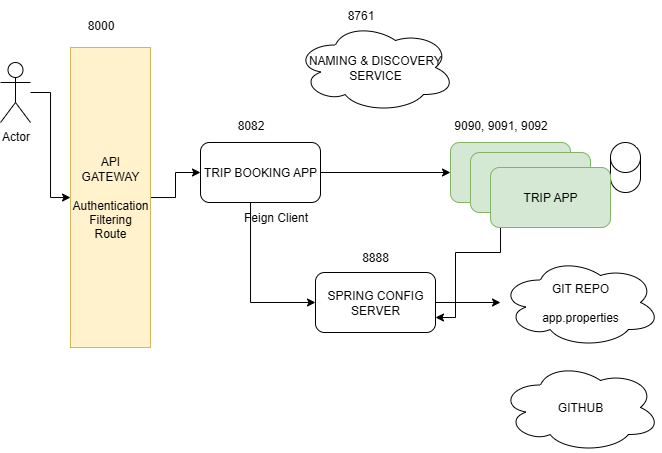

The diagram above was exported from draw.io. Its source (the exported page's mxGraphModel, read from the mxfile embedded in the PNG):
<mxGraphModel dx="719" dy="388" grid="1" gridSize="10" guides="1" tooltips="1" connect="1" arrows="1" fold="1" page="1" pageScale="1" pageWidth="850" pageHeight="1100" math="0" shadow="0">
  <root>
    <mxCell id="0" />
    <mxCell id="1" parent="0" />
    <mxCell id="HUUeOnNnmL9BZaVBWxIu-1" value="TRIP APP" style="rounded=1;whiteSpace=wrap;html=1;fillColor=#d5e8d4;strokeColor=#82b366;" parent="1" vertex="1">
      <mxGeometry x="500" y="250" width="120" height="60" as="geometry" />
    </mxCell>
    <mxCell id="HUUeOnNnmL9BZaVBWxIu-3" style="edgeStyle=orthogonalEdgeStyle;rounded=0;orthogonalLoop=1;jettySize=auto;html=1;" parent="1" source="HUUeOnNnmL9BZaVBWxIu-2" target="HUUeOnNnmL9BZaVBWxIu-1" edge="1">
      <mxGeometry relative="1" as="geometry" />
    </mxCell>
    <mxCell id="HUUeOnNnmL9BZaVBWxIu-12" style="edgeStyle=orthogonalEdgeStyle;rounded=0;orthogonalLoop=1;jettySize=auto;html=1;" parent="1" source="HUUeOnNnmL9BZaVBWxIu-2" target="HUUeOnNnmL9BZaVBWxIu-10" edge="1">
      <mxGeometry relative="1" as="geometry">
        <Array as="points">
          <mxPoint x="300" y="410" />
        </Array>
      </mxGeometry>
    </mxCell>
    <mxCell id="HUUeOnNnmL9BZaVBWxIu-2" value="TRIP BOOKING APP" style="rounded=1;whiteSpace=wrap;html=1;" parent="1" vertex="1">
      <mxGeometry x="250" y="250" width="120" height="60" as="geometry" />
    </mxCell>
    <mxCell id="HUUeOnNnmL9BZaVBWxIu-4" value="Feign Client" style="text;html=1;align=center;verticalAlign=middle;resizable=0;points=[];autosize=1;strokeColor=none;fillColor=none;" parent="1" vertex="1">
      <mxGeometry x="280" y="310" width="90" height="30" as="geometry" />
    </mxCell>
    <mxCell id="HUUeOnNnmL9BZaVBWxIu-5" value="NAMING &amp;amp; DISCOVERY SERVICE" style="ellipse;shape=cloud;whiteSpace=wrap;html=1;" parent="1" vertex="1">
      <mxGeometry x="345" y="130" width="160" height="90" as="geometry" />
    </mxCell>
    <mxCell id="HUUeOnNnmL9BZaVBWxIu-13" style="edgeStyle=orthogonalEdgeStyle;rounded=0;orthogonalLoop=1;jettySize=auto;html=1;entryX=1;entryY=0.75;entryDx=0;entryDy=0;" parent="1" source="HUUeOnNnmL9BZaVBWxIu-6" target="HUUeOnNnmL9BZaVBWxIu-10" edge="1">
      <mxGeometry relative="1" as="geometry">
        <Array as="points">
          <mxPoint x="550" y="360" />
          <mxPoint x="505" y="360" />
          <mxPoint x="505" y="425" />
        </Array>
      </mxGeometry>
    </mxCell>
    <mxCell id="HUUeOnNnmL9BZaVBWxIu-6" value="TRIP APP" style="rounded=1;whiteSpace=wrap;html=1;fillColor=#d5e8d4;strokeColor=#82b366;" parent="1" vertex="1">
      <mxGeometry x="520" y="260" width="120" height="60" as="geometry" />
    </mxCell>
    <mxCell id="HUUeOnNnmL9BZaVBWxIu-7" value="" style="shape=cylinder3;whiteSpace=wrap;html=1;boundedLbl=1;backgroundOutline=1;size=15;" parent="1" vertex="1">
      <mxGeometry x="660" y="250" width="30" height="50" as="geometry" />
    </mxCell>
    <mxCell id="HUUeOnNnmL9BZaVBWxIu-8" value="GIT REPO&lt;div&gt;&lt;br&gt;&lt;/div&gt;&lt;div&gt;app.properties&lt;/div&gt;" style="ellipse;shape=cloud;whiteSpace=wrap;html=1;" parent="1" vertex="1">
      <mxGeometry x="550" y="365" width="160" height="90" as="geometry" />
    </mxCell>
    <mxCell id="HUUeOnNnmL9BZaVBWxIu-11" style="edgeStyle=orthogonalEdgeStyle;rounded=0;orthogonalLoop=1;jettySize=auto;html=1;" parent="1" source="HUUeOnNnmL9BZaVBWxIu-10" target="HUUeOnNnmL9BZaVBWxIu-8" edge="1">
      <mxGeometry relative="1" as="geometry" />
    </mxCell>
    <mxCell id="HUUeOnNnmL9BZaVBWxIu-10" value="SPRING CONFIG&lt;div&gt;SERVER&lt;/div&gt;" style="rounded=1;whiteSpace=wrap;html=1;" parent="1" vertex="1">
      <mxGeometry x="365" y="380" width="120" height="60" as="geometry" />
    </mxCell>
    <mxCell id="HUUeOnNnmL9BZaVBWxIu-14" value="GITHUB" style="ellipse;shape=cloud;whiteSpace=wrap;html=1;" parent="1" vertex="1">
      <mxGeometry x="550" y="470" width="160" height="90" as="geometry" />
    </mxCell>
    <mxCell id="HUUeOnNnmL9BZaVBWxIu-18" style="edgeStyle=orthogonalEdgeStyle;rounded=0;orthogonalLoop=1;jettySize=auto;html=1;" parent="1" source="HUUeOnNnmL9BZaVBWxIu-15" target="HUUeOnNnmL9BZaVBWxIu-2" edge="1">
      <mxGeometry relative="1" as="geometry" />
    </mxCell>
    <mxCell id="HUUeOnNnmL9BZaVBWxIu-15" value="API&lt;div&gt;GATEWAY&lt;/div&gt;&lt;div&gt;&lt;br&gt;&lt;/div&gt;&lt;div&gt;Authentication&lt;/div&gt;&lt;div&gt;Filtering&lt;/div&gt;&lt;div&gt;Route&lt;/div&gt;" style="rounded=0;whiteSpace=wrap;html=1;fillColor=#fff2cc;strokeColor=#d6b656;" parent="1" vertex="1">
      <mxGeometry x="120" y="155" width="80" height="300" as="geometry" />
    </mxCell>
    <mxCell id="HUUeOnNnmL9BZaVBWxIu-17" style="edgeStyle=orthogonalEdgeStyle;rounded=0;orthogonalLoop=1;jettySize=auto;html=1;" parent="1" source="HUUeOnNnmL9BZaVBWxIu-16" target="HUUeOnNnmL9BZaVBWxIu-15" edge="1">
      <mxGeometry relative="1" as="geometry" />
    </mxCell>
    <mxCell id="HUUeOnNnmL9BZaVBWxIu-16" value="Actor" style="shape=umlActor;verticalLabelPosition=bottom;verticalAlign=top;html=1;outlineConnect=0;" parent="1" vertex="1">
      <mxGeometry x="50" y="170" width="30" height="60" as="geometry" />
    </mxCell>
    <mxCell id="HUUeOnNnmL9BZaVBWxIu-19" value="TRIP APP" style="rounded=1;whiteSpace=wrap;html=1;fillColor=#d5e8d4;strokeColor=#82b366;" parent="1" vertex="1">
      <mxGeometry x="540" y="275" width="120" height="60" as="geometry" />
    </mxCell>
    <mxCell id="HUUeOnNnmL9BZaVBWxIu-20" value="8000" style="text;html=1;align=center;verticalAlign=middle;resizable=0;points=[];autosize=1;strokeColor=none;fillColor=none;" parent="1" vertex="1">
      <mxGeometry x="125" y="118" width="50" height="30" as="geometry" />
    </mxCell>
    <mxCell id="HUUeOnNnmL9BZaVBWxIu-21" value="8082" style="text;html=1;align=center;verticalAlign=middle;resizable=0;points=[];autosize=1;strokeColor=none;fillColor=none;" parent="1" vertex="1">
      <mxGeometry x="275" y="218" width="50" height="30" as="geometry" />
    </mxCell>
    <mxCell id="HUUeOnNnmL9BZaVBWxIu-22" value="9090, 9091, 9092" style="text;html=1;align=center;verticalAlign=middle;resizable=0;points=[];autosize=1;strokeColor=none;fillColor=none;" parent="1" vertex="1">
      <mxGeometry x="490" y="218" width="120" height="30" as="geometry" />
    </mxCell>
    <mxCell id="HUUeOnNnmL9BZaVBWxIu-23" value="8761" style="text;html=1;align=center;verticalAlign=middle;resizable=0;points=[];autosize=1;strokeColor=none;fillColor=none;" parent="1" vertex="1">
      <mxGeometry x="385" y="108" width="50" height="30" as="geometry" />
    </mxCell>
    <mxCell id="HUUeOnNnmL9BZaVBWxIu-24" value="8888" style="text;html=1;align=center;verticalAlign=middle;whiteSpace=wrap;rounded=0;" parent="1" vertex="1">
      <mxGeometry x="395" y="350" width="60" height="30" as="geometry" />
    </mxCell>
  </root>
</mxGraphModel>